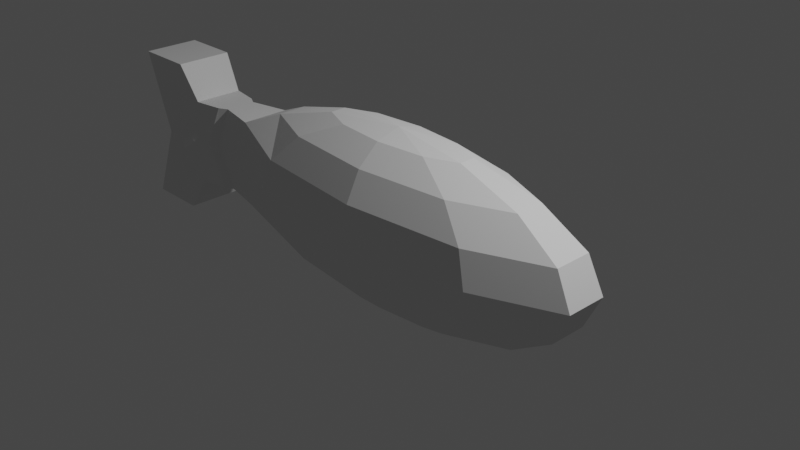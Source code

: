 # Source: fish2.blend  (saved by Blender 2.93.21; exported with 4.5.12 LTS)
import bpy
from mathutils import Matrix  # noqa: F401  (used for matrix-valued properties, if any)

bpy.ops.wm.read_factory_settings(use_empty=True)
scene = bpy.context.scene
scene.name = 'Scene'

# ---- collections
col_collection = bpy.data.collections.new('Collection'); scene.collection.children.link(col_collection)

# ---- world
world_world = bpy.data.worlds.new('World'); scene.world = world_world
world_world.use_nodes = True; world_world.node_tree.nodes.clear()
_N = world_world.node_tree.nodes; _L = world_world.node_tree.links
n0 = _N.new('ShaderNodeOutputWorld'); n0.name = 'World Output'; n0.location = (300, 300)
n1 = _N.new('ShaderNodeBackground'); n1.name = 'Background'; n1.location = (10, 300)
n1.inputs[0].default_value = (0.05088, 0.05088, 0.05088, 1.0)
_L.new(n1.outputs[0], n0.inputs[0])
n0.is_active_output = True
world_world.color = (0.05088, 0.05088, 0.05088)
world_world.use_sun_shadow = False
world_world.sun_shadow_jitter_overblur = 0.0

# ---- cameras
cam_camera = bpy.data.cameras.new('Camera')
cam_camera.clip_end = 100.0
cam_camera.ortho_scale = 7.314

# ---- lights
light_light = bpy.data.lights.new('Light', 'POINT')
light_light.transmission_factor = 0.0
light_light.energy = 1000.0
light_light.shadow_soft_size = 0.1
light_light.shadow_maximum_resolution = 0.006
light_light.use_absolute_resolution = True

# ---- meshes
me_sphere = bpy.data.meshes.new('Sphere')
me_sphere.from_pydata([(-2.589e-08, 0.6937, -0.3827), (0.5653, 0.2324, 0.9239), (1.045, 0.4295, 0.7071), (1.365, 0.5612, 0.3827), (1.477, 0.6074, -4.371e-08), (1.365, 0.5612, -0.3827), (1.045, 0.4295, -0.7071), (0.5653, 0.2324, -0.9239), (0.9147, 0.08879, 0.9239), (1.69, 0.1641, 0.7071), (2.208, 0.2144, 0.3827), (2.39, 0.232, -4.371e-08), (2.208, 0.2144, -0.3827), (1.69, 0.1641, -0.7071), (0.9147, 0.08879, -0.9239), (0.9147, -0.08879, 0.9239), (1.69, -0.1641, 0.7071), (2.208, -0.2144, 0.3827), (2.39, -0.232, -4.371e-08), (2.208, -0.2144, -0.3827), (1.69, -0.1641, -0.7071), (0.9147, -0.08879, -0.9239), (0.5653, -0.2324, 0.9239), (1.045, -0.4295, 0.7071), (1.365, -0.5612, 0.3827), (1.477, -0.6074, -4.371e-08), (1.365, -0.5612, -0.3827), (1.045, -0.4295, -0.7071), (0.5653, -0.2324, -0.9239), (6.58e-08, -0.2873, 0.9239), (3.279e-07, -0.5309, 0.7071), (1.781e-07, -0.6937, 0.3827), (1.032e-07, -0.7508, -4.371e-08), (-4.655e-08, -0.6937, -0.3827), (3.279e-07, -0.5309, -0.7071), (-4.655e-08, -0.2873, -0.9239), (-0.5653, -0.2324, 0.9239), (-1.045, -0.4295, 0.7071), (-1.365, -0.5612, 0.3827), (-1.477, -0.6074, -4.371e-08), (-1.365, -0.5612, -0.3827), (-1.045, -0.4295, -0.7071), (-0.5653, -0.2324, -0.9239), (-2.348e-07, -1.181e-07, 1.0), (-0.9147, -0.08879, 0.9239), (-1.69, -0.1641, 0.7071), (-2.19, -0.2789, 0.4978), (-2.427, -0.3018, -5.687e-08), (-2.19, -0.2789, -0.4978), (-1.69, -0.1641, -0.7071), (-0.9147, -0.08879, -0.9239), (-0.9147, 0.08879, 0.9239), (-1.69, 0.1641, 0.7071), (-2.19, 0.2789, 0.4978), (-2.427, 0.3018, -5.687e-08), (-2.19, 0.2789, -0.4978), (-1.69, 0.1641, -0.7071), (-0.9147, 0.08879, -0.9239), (-0.5653, 0.2324, 0.9239), (-1.045, 0.4295, 0.7071), (-1.365, 0.5612, 0.3827), (-1.477, 0.6074, -4.371e-08), (-1.365, 0.5612, -0.3827), (-1.045, 0.4295, -0.7071), (-0.5653, 0.2324, -0.9239), (-2.589e-08, -9.777e-08, -1.0), (-1.963e-07, 0.2873, 0.9239), (-2.712e-07, 0.5309, 0.7071), (-4.959e-07, 0.6937, 0.3827), (-3.461e-07, 0.7508, -4.371e-08), (-2.712e-07, 0.5309, -0.7071), (-4.655e-08, 0.2873, -0.9239), (-2.658, -0.176, 0.4978), (-2.895, -0.1906, -4.914e-08), (-2.658, -0.176, -0.4978), (-2.658, 0.176, 0.4978), (-2.895, 0.1906, -4.914e-08), (-2.658, 0.176, -0.4978), (-2.761, -0.2322, 0.4978), (-2.998, -0.2513, -4.404e-08), (-2.761, -0.2322, -0.4978), (-2.761, 0.2322, 0.4978), (-2.998, 0.2513, -4.404e-08), (-2.761, 0.2322, -0.4978), (-3.095, -0.2873, 0.4978), (-3.25, -0.311, -1.875e-08), (-3.095, -0.2873, -0.4978), (-3.095, 0.2873, 0.4978), (-3.25, 0.311, -1.875e-08), (-3.095, 0.2873, -0.4978), (-3.336, -0.3276, 0.9036), (-3.492, -0.3546, -4.588e-08), (-3.336, -0.3276, -0.9036), (-3.336, 0.3276, 0.9036), (-3.492, 0.3546, -4.588e-08), (-3.336, 0.3276, -0.9036), (-4.02, -0.3276, 0.9036), (-3.632, -0.3546, -3.068e-08), (-4.02, -0.3276, -0.9036), (-4.02, 0.3276, 0.9036), (-3.632, 0.3546, -3.068e-08), (-4.02, 0.3276, -0.9036)], [], [(68, 67, 2, 3), (66, 43, 1), (65, 71, 7), (70, 0, 5, 6), (69, 68, 3, 4), (67, 66, 1, 2), (71, 70, 6, 7), (0, 69, 4, 5), (6, 5, 12, 13), (4, 3, 10, 11), (2, 1, 8, 9), (7, 6, 13, 14), (5, 4, 11, 12), (3, 2, 9, 10), (1, 43, 8), (65, 7, 14), (14, 13, 20, 21), (12, 11, 18, 19), (10, 9, 16, 17), (8, 43, 15), (65, 14, 21), (13, 12, 19, 20), (11, 10, 17, 18), (9, 8, 15, 16), (19, 18, 25, 26), (17, 16, 23, 24), (15, 43, 22), (65, 21, 28), (20, 19, 26, 27), (18, 17, 24, 25), (16, 15, 22, 23), (21, 20, 27, 28), (65, 28, 35), (27, 26, 33, 34), (25, 24, 31, 32), (23, 22, 29, 30), (28, 27, 34, 35), (26, 25, 32, 33), (24, 23, 30, 31), (22, 43, 29), (32, 31, 38, 39), (30, 29, 36, 37), (35, 34, 41, 42), (33, 32, 39, 40), (31, 30, 37, 38), (29, 43, 36), (65, 35, 42), (34, 33, 40, 41), (42, 41, 49, 50), (40, 39, 47, 48), (38, 37, 45, 46), (36, 43, 44), (65, 42, 50), (41, 40, 48, 49), (39, 38, 46, 47), (37, 36, 44, 45), (46, 45, 52, 53), (44, 43, 51), (65, 50, 57), (49, 48, 55, 56), (47, 46, 72, 73), (45, 44, 51, 52), (50, 49, 56, 57), (55, 48, 74, 77), (65, 57, 64), (56, 55, 62, 63), (54, 53, 60, 61), (52, 51, 58, 59), (57, 56, 63, 64), (55, 54, 61, 62), (53, 52, 59, 60), (51, 43, 58), (59, 58, 66, 67), (64, 63, 70, 71), (62, 61, 69, 0), (60, 59, 67, 68), (58, 43, 66), (65, 64, 71), (63, 62, 0, 70), (61, 60, 68, 69), (73, 72, 78, 79), (75, 76, 82, 81), (54, 55, 77, 76), (48, 47, 73, 74), (46, 53, 75, 72), (53, 54, 76, 75), (78, 81, 87, 84), (80, 79, 85, 86), (77, 74, 80, 83), (76, 77, 83, 82), (74, 73, 79, 80), (72, 75, 81, 78), (89, 86, 92, 95), (85, 84, 90, 91), (81, 82, 88, 87), (79, 78, 84, 85), (83, 80, 86, 89), (82, 83, 89, 88), (92, 91, 97, 98), (94, 95, 101, 100), (88, 89, 95, 94), (86, 85, 91, 92), (84, 87, 93, 90), (87, 88, 94, 93), (97, 96, 99, 100), (98, 97, 100, 101), (90, 93, 99, 96), (93, 94, 100, 99), (91, 90, 96, 97), (95, 92, 98, 101)])
_uv = me_sphere.uv_layers.new(name='UVMap')
_uv.uv.foreach_set('vector', [0.7, 0.625, 0.7, 0.75, 0.6, 0.75, 0.6, 0.625, 0.7, 0.875, 0.65, 1.0, 0.6, 0.875, 0.65, 0.0, 0.7, 0.125, 0.6, 0.125, 0.7, 0.25, 0.7, 0.375, 0.6, 0.375, 0.6, 0.25, 0.7, 0.5, 0.7, 0.625, 0.6, 0.625, 0.6, 0.5, 0.7, 0.75, 0.7, 0.875, 0.6, 0.875, 0.6, 0.75, 0.7, 0.125, 0.7, 0.25, 0.6, 0.25, 0.6, 0.125, 0.7, 0.375, 0.7, 0.5, 0.6, 0.5, 0.6, 0.375, 0.6, 0.25, 0.6, 0.375, 0.5, 0.375, 0.5, 0.25, 0.6, 0.5, 0.6, 0.625, 0.5, 0.625, 0.5, 0.5, 0.6, 0.75, 0.6, 0.875, 0.5, 0.875, 0.5, 0.75, 0.6, 0.125, 0.6, 0.25, 0.5, 0.25, 0.5, 0.125, 0.6, 0.375, 0.6, 0.5, 0.5, 0.5, 0.5, 0.375, 0.6, 0.625, 0.6, 0.75, 0.5, 0.75, 0.5, 0.625, 0.6, 0.875, 0.55, 1.0, 0.5, 0.875, 0.55, 0.0, 0.6, 0.125, 0.5, 0.125, 0.5, 0.125, 0.5, 0.25, 0.4, 0.25, 0.4, 0.125, 0.5, 0.375, 0.5, 0.5, 0.4, 0.5, 0.4, 0.375, 0.5, 0.625, 0.5, 0.75, 0.4, 0.75, 0.4, 0.625, 0.5, 0.875, 0.45, 1.0, 0.4, 0.875, 0.45, 0.0, 0.5, 0.125, 0.4, 0.125, 0.5, 0.25, 0.5, 0.375, 0.4, 0.375, 0.4, 0.25, 0.5, 0.5, 0.5, 0.625, 0.4, 0.625, 0.4, 0.5, 0.5, 0.75, 0.5, 0.875, 0.4, 0.875, 0.4, 0.75, 0.4, 0.375, 0.4, 0.5, 0.3, 0.5, 0.3, 0.375, 0.4, 0.625, 0.4, 0.75, 0.3, 0.75, 0.3, 0.625, 0.4, 0.875, 0.35, 1.0, 0.3, 0.875, 0.35, 0.0, 0.4, 0.125, 0.3, 0.125, 0.4, 0.25, 0.4, 0.375, 0.3, 0.375, 0.3, 0.25, 0.4, 0.5, 0.4, 0.625, 0.3, 0.625, 0.3, 0.5, 0.4, 0.75, 0.4, 0.875, 0.3, 0.875, 0.3, 0.75, 0.4, 0.125, 0.4, 0.25, 0.3, 0.25, 0.3, 0.125, 0.25, 0.0, 0.3, 0.125, 0.2, 0.125, 0.3, 0.25, 0.3, 0.375, 0.2, 0.375, 0.2, 0.25, 0.3, 0.5, 0.3, 0.625, 0.2, 0.625, 0.2, 0.5, 0.3, 0.75, 0.3, 0.875, 0.2, 0.875, 0.2, 0.75, 0.3, 0.125, 0.3, 0.25, 0.2, 0.25, 0.2, 0.125, 0.3, 0.375, 0.3, 0.5, 0.2, 0.5, 0.2, 0.375, 0.3, 0.625, 0.3, 0.75, 0.2, 0.75, 0.2, 0.625, 0.3, 0.875, 0.25, 1.0, 0.2, 0.875, 0.2, 0.5, 0.2, 0.625, 0.1, 0.625, 0.1, 0.5, 0.2, 0.75, 0.2, 0.875, 0.1, 0.875, 0.1, 0.75, 0.2, 0.125, 0.2, 0.25, 0.1, 0.25, 0.1, 0.125, 0.2, 0.375, 0.2, 0.5, 0.1, 0.5, 0.1, 0.375, 0.2, 0.625, 0.2, 0.75, 0.1, 0.75, 0.1, 0.625, 0.2, 0.875, 0.15, 1.0, 0.1, 0.875, 0.15, 0.0, 0.2, 0.125, 0.1, 0.125, 0.2, 0.25, 0.2, 0.375, 0.1, 0.375, 0.1, 0.25, 0.1, 0.125, 0.1, 0.25, 5.96e-08, 0.25, 5.96e-08, 0.125, 0.1, 0.375, 0.1, 0.5, 5.96e-08, 0.5, 0.0, 0.375, 0.1, 0.625, 0.1, 0.75, 5.96e-08, 0.75, 5.96e-08, 0.625, 0.1, 0.875, 0.05, 1.0, 5.96e-08, 0.875, 0.05, 0.0, 0.1, 0.125, 5.96e-08, 0.125, 0.1, 0.25, 0.1, 0.375, 0.0, 0.375, 5.96e-08, 0.25, 0.1, 0.5, 0.1, 0.625, 5.96e-08, 0.625, 5.96e-08, 0.5, 0.1, 0.75, 0.1, 0.875, 5.96e-08, 0.875, 5.96e-08, 0.75, 1.0, 0.625, 1.0, 0.75, 0.9, 0.75, 0.9, 0.625, 1.0, 0.875, 0.95, 1.0, 0.9, 0.875, 0.95, 0.0, 1.0, 0.125, 0.9, 0.125, 1.0, 0.25, 1.0, 0.375, 0.9, 0.375, 0.9, 0.25, 5.96e-08, 0.5, 5.96e-08, 0.625, 5.96e-08, 0.625, 5.96e-08, 0.5, 1.0, 0.75, 1.0, 0.875, 0.9, 0.875, 0.9, 0.75, 1.0, 0.125, 1.0, 0.25, 0.9, 0.25, 0.9, 0.125, 0.9, 0.375, 1.0, 0.375, 1.0, 0.375, 0.9, 0.375, 0.85, 0.0, 0.9, 0.125, 0.8, 0.125, 0.9, 0.25, 0.9, 0.375, 0.8, 0.375, 0.8, 0.25, 0.9, 0.5, 0.9, 0.625, 0.8, 0.625, 0.8, 0.5, 0.9, 0.75, 0.9, 0.875, 0.8, 0.875, 0.8, 0.75, 0.9, 0.125, 0.9, 0.25, 0.8, 0.25, 0.8, 0.125, 0.9, 0.375, 0.9, 0.5, 0.8, 0.5, 0.8, 0.375, 0.9, 0.625, 0.9, 0.75, 0.8, 0.75, 0.8, 0.625, 0.9, 0.875, 0.85, 1.0, 0.8, 0.875, 0.8, 0.75, 0.8, 0.875, 0.7, 0.875, 0.7, 0.75, 0.8, 0.125, 0.8, 0.25, 0.7, 0.25, 0.7, 0.125, 0.8, 0.375, 0.8, 0.5, 0.7, 0.5, 0.7, 0.375, 0.8, 0.625, 0.8, 0.75, 0.7, 0.75, 0.7, 0.625, 0.8, 0.875, 0.75, 1.0, 0.7, 0.875, 0.75, 0.0, 0.8, 0.125, 0.7, 0.125, 0.8, 0.25, 0.8, 0.375, 0.7, 0.375, 0.7, 0.25, 0.8, 0.5, 0.8, 0.625, 0.7, 0.625, 0.7, 0.5, 5.96e-08, 0.5, 5.96e-08, 0.625, 5.96e-08, 0.625, 5.96e-08, 0.5, 0.9, 0.625, 0.9, 0.5, 0.9, 0.5, 0.9, 0.625, 0.9, 0.5, 0.9, 0.375, 0.9, 0.375, 0.9, 0.5, 0.0, 0.375, 5.96e-08, 0.5, 5.96e-08, 0.5, 0.0, 0.375, 1.0, 0.625, 0.9, 0.625, 0.9, 0.625, 1.0, 0.625, 0.9, 0.625, 0.9, 0.5, 0.9, 0.5, 0.9, 0.625, 1.0, 0.625, 0.9, 0.625, 0.9, 0.625, 1.0, 0.625, 0.0, 0.375, 5.96e-08, 0.5, 5.96e-08, 0.5, 0.0, 0.375, 0.9, 0.375, 1.0, 0.375, 1.0, 0.375, 0.9, 0.375, 0.9, 0.5, 0.9, 0.375, 0.9, 0.375, 0.9, 0.5, 0.0, 0.375, 5.96e-08, 0.5, 5.96e-08, 0.5, 0.0, 0.375, 1.0, 0.625, 0.9, 0.625, 0.9, 0.625, 1.0, 0.625, 0.9, 0.375, 1.0, 0.375, 1.0, 0.375, 0.9, 0.375, 5.96e-08, 0.5, 5.96e-08, 0.625, 5.96e-08, 0.625, 5.96e-08, 0.5, 0.9, 0.625, 0.9, 0.5, 0.9, 0.5, 0.9, 0.625, 5.96e-08, 0.5, 5.96e-08, 0.625, 5.96e-08, 0.625, 5.96e-08, 0.5, 0.9, 0.375, 1.0, 0.375, 1.0, 0.375, 0.9, 0.375, 0.9, 0.5, 0.9, 0.375, 0.9, 0.375, 0.9, 0.5, 0.0, 0.375, 5.96e-08, 0.5, 5.96e-08, 0.5, 0.0, 0.375, 0.9, 0.5, 0.9, 0.375, 0.9, 0.375, 0.9, 0.5, 0.9, 0.5, 0.9, 0.375, 0.9, 0.375, 0.9, 0.5, 0.0, 0.375, 5.96e-08, 0.5, 5.96e-08, 0.5, 0.0, 0.375, 1.0, 0.625, 0.9, 0.625, 0.9, 0.625, 1.0, 0.625, 0.9, 0.625, 0.9, 0.5, 0.9, 0.5, 0.9, 0.625, 1.0, 0.5, 1.0, 0.625, 0.9, 0.625, 0.9, 0.5, 1.0, 0.375, 1.0, 0.5, 0.9, 0.5, 0.9, 0.375, 1.0, 0.625, 0.9, 0.625, 0.9, 0.625, 1.0, 0.625, 0.9, 0.625, 0.9, 0.5, 0.9, 0.5, 0.9, 0.625, 5.96e-08, 0.5, 5.96e-08, 0.625, 5.96e-08, 0.625, 5.96e-08, 0.5, 0.9, 0.375, 1.0, 0.375, 1.0, 0.375, 0.9, 0.375])
me_sphere.use_remesh_fix_poles = True
me_sphere.use_remesh_preserve_attributes = False
me_sphere.update()

# ---- objects
ob_light = bpy.data.objects.new('Light', light_light)
ob_camera = bpy.data.objects.new('Camera', cam_camera)
ob_sphere = bpy.data.objects.new('Sphere', me_sphere)

# ---- transforms, parenting, visibility, modifiers, constraints
ob_light.location = (4.076, 1.005, 5.904)
ob_light.rotation_euler = (0.6503, 0.05522, 1.866)
ob_light.lock_rotations_4d = False
ob_light.empty_display_type = 'ARROWS'
ob_light.color = (0.0, 0.0, 0.0, 0.0)
ob_light.lineart.crease_threshold = 0.0
ob_camera.location = (7.359, -6.926, 4.958)
ob_camera.rotation_euler = (1.109, 0.0, 0.8149)
ob_camera.lock_rotations_4d = False
ob_camera.empty_display_type = 'ARROWS'
ob_camera.color = (0.0, 0.0, 0.0, 0.0)
ob_camera.display_type = 'WIRE'
ob_camera.lineart.crease_threshold = 0.0
ob_sphere.location = (0.0, 0.0, 0.0)

# ---- collection membership
col_collection.objects.link(ob_light)
col_collection.objects.link(ob_camera)
col_collection.objects.link(ob_sphere)

# ---- scene / render settings (as saved in the file)
scene.camera = ob_camera
scene.frame_start = 1; scene.frame_end = 250; scene.frame_set(1)
scene.render.engine = 'BLENDER_EEVEE_NEXT'
scene.cycles.use_denoising = False
scene.cycles.samples = 128
scene.cycles.sampling_pattern = 'TABULATED_SOBOL'
scene.cycles.use_adaptive_sampling = False
scene.cycles.use_light_tree = False
scene.view_settings.view_transform = 'Filmic'
bpy.context.view_layer.update()
